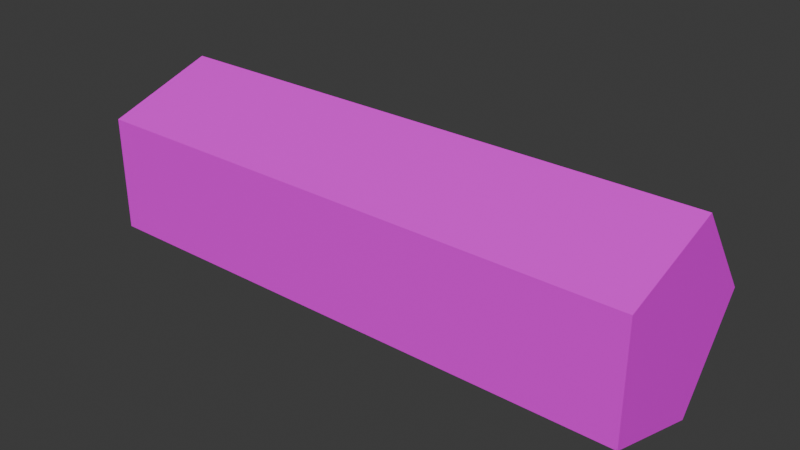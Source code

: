 # Source: armR.blend  (saved by Blender 4.4.30; exported with 4.5.12 LTS)
import bpy
from mathutils import Matrix  # noqa: F401  (used for matrix-valued properties, if any)

bpy.ops.wm.read_factory_settings(use_empty=True)
scene = bpy.context.scene
scene.name = 'Scene'

# ---- collections
col_collection = bpy.data.collections.new('Collection'); scene.collection.children.link(col_collection)

# ---- images (referenced by path relative to the original .blend; pixels are not part of the script)
import os
ASSET_DIR = os.environ.get("B2B_ASSET_DIR", "")  # directory of the original .blend (textures are referenced by path, not embedded)
HERE = os.path.dirname(os.path.abspath(__file__))  # packed textures are extracted next to this script under _unpacked/

def load_image(name, relpath, width, height, colorspace="sRGB"):
    """Load a texture the original file referenced (path relative to the .blend, or extracted next to this script)."""
    p = next((c for c in (os.path.join(HERE, relpath), os.path.join(ASSET_DIR, relpath)) if relpath and os.path.exists(c)), "")
    if p:
        img = bpy.data.images.load(p, check_existing=True)
        img.name = name
    else:  # same state as the original file: an image datablock whose file is absent (Cycles renders it pink)
        img = bpy.data.images.new(name, width, height)
        img.source = "FILE"
        img.filepath = "//" + (relpath or name)
    img.colorspace_settings.name = colorspace
    return img
img_armr_png = load_image('armR.png', 'armR.png', 1024, 1024, 'sRGB')

# ---- materials (node trees are filled in below, after node groups)
mat_material = bpy.data.materials.new('Material')
mat_material.alpha_threshold = 0.0
mat_material.roughness = 0.5
mat_material.line_color = (0.0, 0.0, 0.0, 1.0)

# ---- material node trees
mat_material.use_nodes = True; mat_material.node_tree.nodes.clear()
_N = mat_material.node_tree.nodes; _L = mat_material.node_tree.links
n0 = _N.new('ShaderNodeOutputMaterial'); n0.name = 'Material Output'; n0.location = (300, 300)
n1 = _N.new('ShaderNodeBsdfPrincipled'); n1.name = 'Principled BSDF'; n1.location = (10, 300)
n1.inputs[3].default_value = 1.45
n2 = _N.new('ShaderNodeTexImage'); n2.name = '画像テクスチャ'; n2.location = (-280, 280)
n2.image = img_armr_png
_L.new(n1.outputs[0], n0.inputs[0])
_L.new(n2.outputs[0], n1.inputs[0])
n0.is_active_output = True

# ---- world
world_world = bpy.data.worlds.new('World'); scene.world = world_world
world_world.use_nodes = True; world_world.node_tree.nodes.clear()
_N = world_world.node_tree.nodes; _L = world_world.node_tree.links
n0 = _N.new('ShaderNodeOutputWorld'); n0.name = 'World Output'; n0.location = (300, 300)
n1 = _N.new('ShaderNodeBackground'); n1.name = 'Background'; n1.location = (10, 300)
n1.inputs[0].default_value = (0.05088, 0.05088, 0.05088, 1.0)
_L.new(n1.outputs[0], n0.inputs[0])
n0.is_active_output = True
world_world.color = (0.05088, 0.05088, 0.05088)
world_world.sun_shadow_jitter_overblur = 0.0

# ---- meshes
me_002 = bpy.data.meshes.new('円柱.002')
me_002.from_pydata([(-1.079, 0.1743, 0.0004616), (-0.004245, 0.1743, 0.0004616), (-1.079, 0.04369, -0.1793), (-0.004245, 0.04369, -0.1793), (-1.079, -0.1676, -0.1106), (-0.004245, -0.1676, -0.1106), (-1.079, -0.1676, 0.1116), (-0.004245, -0.1676, 0.1116), (-1.079, 0.04369, 0.1802), (-0.004245, 0.04369, 0.1802)], [], [(0, 1, 3, 2), (2, 3, 5, 4), (4, 5, 7, 6), (3, 1, 9, 7, 5), (6, 7, 9, 8), (8, 9, 1, 0), (0, 2, 4, 6, 8)])
me_002.polygons.foreach_set('use_smooth', [True] * 7)
_k = set([(0, 1), (0, 2), (0, 8), (1, 3), (1, 9), (2, 3), (2, 4), (3, 5), (4, 5), (4, 6), (5, 7), (6, 7), (6, 8), (7, 9), (8, 9)])
me_002.attributes.new('sharp_edge', 'BOOLEAN', 'EDGE').data.foreach_set('value', [ (min(e.vertices), max(e.vertices)) in _k for e in me_002.edges])
_uv = me_002.uv_layers.new(name='UVMap')
_uv.uv.foreach_set('vector', [0.05053, 0.05053, 0.6558, 0.05053, 0.6558, 0.1757, 0.05053, 0.1757, 0.05053, 0.1757, 0.6558, 0.1757, 0.6558, 0.3009, 0.05053, 0.3009, 0.05053, 0.3009, 0.6558, 0.3009, 0.6558, 0.4261, 0.05053, 0.4261, 0.9495, 0.1518, 0.8759, 0.2531, 0.7568, 0.2144, 0.7568, 0.08921, 0.8759, 0.05053, 0.05053, 0.4261, 0.6558, 0.4261, 0.6558, 0.5513, 0.05053, 0.5513, 0.05053, 0.5513, 0.6558, 0.5513, 0.6558, 0.6764, 0.05053, 0.6764, 0.8304, 0.5567, 0.7568, 0.4554, 0.8304, 0.3541, 0.9495, 0.3928, 0.9495, 0.518])
me_002.materials.append(mat_material)
me_002.update()
me_002.normals_split_custom_set([tuple(v) for v in zip(*[iter([0.0, 0.809, -0.5878, 0.0, 0.809, -0.5878, 0.0, 0.809, -0.5878, 0.0, 0.809, -0.5878, 0.0, -0.309, -0.9511, 0.0, -0.309, -0.9511, 0.0, -0.309, -0.9511, 0.0, -0.309, -0.9511, 0.0, -1.0, 0.0, 0.0, -1.0, 0.0, 0.0, -1.0, 0.0, 0.0, -1.0, 0.0, 1.0, 6.853e-10, 0.0, 1.0, 6.853e-10, 0.0, 1.0, 6.853e-10, 0.0, 1.0, 6.853e-10, 0.0, 1.0, 6.853e-10, 0.0, 0.0, -0.309, 0.9511, 0.0, -0.309, 0.9511, 0.0, -0.309, 0.9511, 0.0, -0.309, 0.9511, 0.0, 0.809, 0.5878, 0.0, 0.809, 0.5878, 0.0, 0.809, 0.5878, 0.0, 0.809, 0.5878, -1.0, 1.754e-07, 0.0, -1.0, 1.754e-07, 0.0, -1.0, 1.754e-07, 0.0, -1.0, 1.754e-07, 0.0, -1.0, 1.754e-07, 0.0])] * 3)])

# ---- objects
ob_002 = bpy.data.objects.new('円柱.002', me_002)

# ---- transforms, parenting, visibility, modifiers, constraints
ob_002.location = (0.0, 0.0, 0.0)

# ---- collection membership
col_collection.objects.link(ob_002)

# ---- scene / render settings (as saved in the file)
scene.frame_start = 1; scene.frame_end = 250; scene.frame_set(1)
scene.render.engine = 'BLENDER_EEVEE_NEXT'
bpy.context.view_layer.update()

# ---- added for rendering (the .blend has no active camera and no usable light): camera, sun
cam_auto = bpy.data.cameras.new('AutoCamera')
cam_auto.lens = 50.0
cam_auto.sensor_width = 36.0
cam_auto.clip_end = 1000.0
ob_auto_camera = bpy.data.objects.new('AutoCamera', cam_auto)
scene.collection.objects.link(ob_auto_camera)
ob_auto_camera.location = (0.553454, -1.31049, 0.876341)
ob_auto_camera.rotation_euler = (1.09748, -7.21219e-08, 0.694738)
scene.camera = ob_auto_camera
light_auto_sun = bpy.data.lights.new('AutoSun', 'SUN')
light_auto_sun.energy = 3.0
light_auto_sun.angle = 0.0523599
ob_auto_sun = bpy.data.objects.new('AutoSun', light_auto_sun)
scene.collection.objects.link(ob_auto_sun)
ob_auto_sun.rotation_euler = (0.872665, 0.174533, 0.523599)
bpy.context.view_layer.update()
